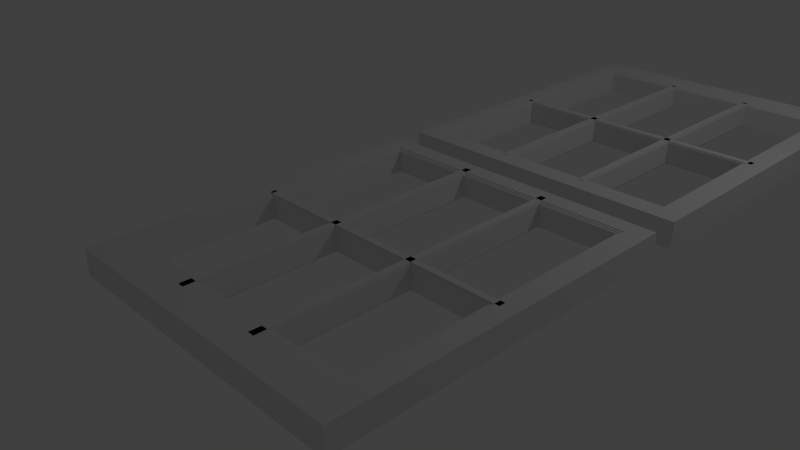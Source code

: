 # Source: window.blend  (saved by Blender 2.72.0; exported with 4.5.12 LTS)
import bpy
from mathutils import Matrix  # noqa: F401  (used for matrix-valued properties, if any)

bpy.ops.wm.read_factory_settings(use_empty=True)
scene = bpy.context.scene
scene.name = 'Scene'

# ---- collections
col_collection_1 = bpy.data.collections.new('Collection 1'); scene.collection.children.link(col_collection_1)

# ---- materials (node trees are filled in below, after node groups)
mat_material = bpy.data.materials.new('Material')
mat_material.alpha_threshold = 0.0
mat_material.use_transparent_shadow = False
mat_material.roughness = 0.5
mat_material.line_color = (0.0, 0.0, 0.0, 1.0)
mat_material_001 = bpy.data.materials.new('Material.001')
mat_material_001.alpha_threshold = 0.0
mat_material_001.use_transparent_shadow = False
mat_material_001.roughness = 0.5
mat_material_001.line_color = (0.0, 0.0, 0.0, 1.0)
mat_material_002 = bpy.data.materials.new('Material.002')
mat_material_002.alpha_threshold = 0.0
mat_material_002.use_transparent_shadow = False
mat_material_002.roughness = 0.5
mat_material_002.line_color = (0.0, 0.0, 0.0, 1.0)

# ---- material node trees

# ---- world
world_world = bpy.data.worlds.new('World'); scene.world = world_world
world_world.color = (0.05088, 0.05088, 0.05088)
world_world.use_sun_shadow = False
world_world.sun_shadow_jitter_overblur = 0.0
world_world.cycles.sampling_method = 'MANUAL'
world_world.cycles.sample_map_resolution = 256

# ---- cameras
cam_camera = bpy.data.cameras.new('Camera')
cam_camera.clip_end = 100.0
cam_camera.lens = 35.0
cam_camera.sensor_width = 32.0
cam_camera.sensor_height = 18.0
cam_camera.ortho_scale = 7.314
cam_camera.dof.focus_distance = 0.0
cam_camera.dof.aperture_fstop = 128.0

# ---- lights
light_lamp = bpy.data.lights.new('Lamp', 'POINT')
light_lamp.transmission_factor = 0.0
light_lamp.cutoff_distance = 30.0
light_lamp.energy = 100.0
light_lamp.shadow_buffer_clip_start = 1.001
light_lamp.shadow_soft_size = 0.1
light_lamp.shadow_maximum_resolution = 0.006
light_lamp.use_absolute_resolution = True
light_lamp.cycles.use_multiple_importance_sampling = False

# ---- meshes
me_cube = bpy.data.meshes.new('Cube')
me_cube.from_pydata([(1.0, -1.0, -1.0), (-1.0, -1.0, -1.0), (-0.8782, -0.7938, -1.0), (-1.0, 1.0, -1.0), (0.8718, -0.7938, -1.0), (1.0, 1.0, -1.0), (-0.8782, 0.8989, -1.0), (0.8718, 0.8989, -1.0), (-1.0, 1.0, 1.0), (1.0, 1.0, 1.0), (1.0, -1.0, 1.0), (-1.0, -1.0, 1.0), (-0.8782, -0.7938, 1.0), (0.8718, -0.7938, 1.0), (-0.8782, 0.8989, 1.0), (0.8718, 0.8989, 1.0)], [], [(5, 7, 6, 3), (5, 0, 4, 7), (2, 1, 3, 6), (0, 1, 2, 4), (14, 15, 9, 8), (13, 10, 9, 15), (8, 11, 12, 14), (12, 11, 10, 13), (0, 5, 9, 10), (1, 0, 10, 11), (1, 11, 8, 3), (5, 3, 8, 9), (6, 14, 12, 2), (14, 6, 7, 15), (15, 7, 4, 13), (2, 12, 13, 4)])
_uv = me_cube.uv_layers.new(name='UVMap')
_uv.uv.foreach_set('vector', [0.2803, 0.6667, 0.2983, 0.6498, 0.5435, 0.6498, 0.5606, 0.6667, 0.2803, 0.6667, 0.2803, 0.3333, 0.2983, 0.3677, 0.2983, 0.6498, 0.5435, 0.3677, 0.5606, 0.3333, 0.5606, 0.6667, 0.5435, 0.6498, 0.2803, 0.3333, 0.5606, 0.3333, 0.5435, 0.3677, 0.2983, 0.3677, 0.2661, 0.9797, 0.2661, 0.688, 0.2803, 0.6667, 0.2803, 1.0, 0.0289, 0.688, 0.0, 0.6667, 0.2803, 0.6667, 0.2661, 0.688, 0.2803, 1.0, 3.341e-08, 1.0, 0.0289, 0.9797, 0.2661, 0.9797, 0.0289, 0.9797, 3.341e-08, 1.0, 0.0, 0.6667, 0.0289, 0.688, 0.8409, 6.954e-08, 0.8409, 0.3333, 0.5606, 0.3333, 0.5606, 0.0, 0.2803, 0.3333, 2.506e-08, 0.3333, 0.0, 8.941e-08, 0.2803, 0.0, 0.5606, 0.3333, 0.2803, 0.3333, 0.2803, 1.192e-07, 0.5606, 0.0, 0.2803, 0.3333, 0.2803, 0.6667, 0.0, 0.6667, 8.353e-09, 0.3333, 0.7628, 1.0, 0.7628, 0.6667, 1.0, 0.6667, 1.0, 1.0, 0.8058, 0.3333, 0.8058, 0.6667, 0.5606, 0.6667, 0.5606, 0.3333, 0.7628, 0.6667, 0.7628, 1.0, 0.5255, 1.0, 0.5255, 0.6667, 0.5255, 0.6667, 0.5255, 1.0, 0.2803, 1.0, 0.2803, 0.6667])
me_cube.materials.append(mat_material)
me_cube.use_remesh_preserve_volume = False
me_cube.use_remesh_preserve_attributes = False
me_cube.use_mirror_vertex_groups = False
me_cube.update()
me_cube_005 = bpy.data.meshes.new('Cube.005')
me_cube_005.from_pydata([(-1.0, -1.0, -1.0), (-1.0, 1.0, -1.0), (1.0, 1.0, -1.0), (1.0, -1.0, -1.0), (-1.0, -1.0, 1.0), (-1.0, 1.0, 1.0), (1.0, 1.0, 1.0), (1.0, -1.0, 1.0)], [], [(4, 5, 1, 0), (5, 6, 2, 1), (6, 7, 3, 2), (7, 4, 0, 3), (0, 1, 2, 3), (7, 6, 5, 4)])
_uv = me_cube_005.uv_layers.new(name='UVMap')
_uv.uv.foreach_set('vector', [0.0, 1.0, 0.0, 0.0, 0.0, 0.0, 0.0, 1.0, 0.0, 0.0, 1.0, 0.0, 1.0, 0.0, 0.0, 0.0, 1.0, 0.0, 1.0, 1.0, 1.0, 1.0, 1.0, 0.0, 1.0, 1.0, 0.0, 1.0, 0.0, 1.0, 1.0, 1.0, 0.0, 1.0, 0.0, 0.0, 1.0, 0.0, 1.0, 1.0, 1.0, 1.0, 1.0, 0.0, 0.0, 0.0, 0.0, 1.0])
me_cube_005.use_remesh_preserve_volume = False
me_cube_005.use_remesh_preserve_attributes = False
me_cube_005.use_mirror_vertex_groups = False
me_cube_005.update()
me_cube_004 = bpy.data.meshes.new('Cube.004')
me_cube_004.from_pydata([(-1.0, -1.0, -1.0), (-1.0, 1.0, -1.0), (1.0, 1.0, -1.0), (1.0, -1.0, -1.0), (-1.0, -1.0, 1.0), (-1.0, 1.0, 1.0), (1.0, 1.0, 1.0), (1.0, -1.0, 1.0)], [], [(4, 5, 1, 0), (5, 6, 2, 1), (6, 7, 3, 2), (7, 4, 0, 3), (0, 1, 2, 3), (7, 6, 5, 4)])
_uv = me_cube_004.uv_layers.new(name='UVMap')
_uv.uv.foreach_set('vector', [0.0, 1.0, 0.0, 0.0, 0.0, 0.0, 0.0, 1.0, 0.0, 0.0, 1.0, 0.0, 1.0, 0.0, 0.0, 0.0, 1.0, 0.0, 1.0, 1.0, 1.0, 1.0, 1.0, 0.0, 1.0, 1.0, 0.0, 1.0, 0.0, 1.0, 1.0, 1.0, 0.0, 1.0, 0.0, 0.0, 1.0, 0.0, 1.0, 1.0, 1.0, 1.0, 1.0, 0.0, 0.0, 0.0, 0.0, 1.0])
me_cube_004.use_remesh_preserve_volume = False
me_cube_004.use_remesh_preserve_attributes = False
me_cube_004.use_mirror_vertex_groups = False
me_cube_004.update()
me_cube_006 = bpy.data.meshes.new('Cube.006')
me_cube_006.from_pydata([(-1.0, -1.0, -1.0), (-1.0, 1.0, -1.0), (1.0, 1.0, -1.0), (1.0, -1.0, -1.0), (-1.0, -1.0, 1.0), (-1.0, 1.0, 1.0), (1.0, 1.0, 1.0), (1.0, -1.0, 1.0)], [], [(4, 5, 1, 0), (5, 6, 2, 1), (6, 7, 3, 2), (7, 4, 0, 3), (0, 1, 2, 3), (7, 6, 5, 4)])
_uv = me_cube_006.uv_layers.new(name='UVMap')
_uv.uv.foreach_set('vector', [0.0, 1.0, 0.0, 0.0, 0.0, 0.0, 0.0, 1.0, 0.0, 0.0, 1.0, 0.0, 1.0, 0.0, 0.0, 0.0, 1.0, 0.0, 1.0, 1.0, 1.0, 1.0, 1.0, 0.0, 1.0, 1.0, 0.0, 1.0, 0.0, 1.0, 1.0, 1.0, 0.0, 1.0, 0.0, 0.0, 1.0, 0.0, 1.0, 1.0, 1.0, 1.0, 1.0, 0.0, 0.0, 0.0, 0.0, 1.0])
me_cube_006.use_remesh_preserve_volume = False
me_cube_006.use_remesh_preserve_attributes = False
me_cube_006.use_mirror_vertex_groups = False
me_cube_006.update()
me_cube_001 = bpy.data.meshes.new('Cube.001')
me_cube_001.from_pydata([(-1.0, -1.0, 1.0), (-1.0, 1.0, 1.0), (-1.0, 1.0, -1.0), (-1.0, -1.0, -1.0), (-0.8782, -0.9023, 1.0), (-0.8782, 0.817, 1.0), (1.0, 1.0, -1.0), (1.0, 1.0, 1.0), (-0.8782, -0.9023, -1.0), (-0.8782, 0.817, -1.0), (1.0, -1.0, -1.0), (1.0, -1.0, 1.0), (0.8718, 0.817, 1.0), (0.8718, -0.9023, 1.0), (0.8718, 0.817, -1.0), (0.8718, -0.9023, -1.0), (-0.8782, -1.245, -1.0), (-1.0, -1.147, -1.0), (1.0, -1.147, -1.0), (0.8718, -1.245, -1.0), (-1.0, -1.147, 1.0), (1.0, -1.147, 1.0), (1.0, -3.077, -1.0), (0.8718, -2.878, -1.0), (0.8718, -1.245, 1.0), (-0.8782, -1.245, 1.0), (-1.0, -3.077, -1.0), (-0.8782, -2.878, -1.0), (1.0, -3.077, 1.0), (-1.0, -3.077, 1.0), (0.8718, -2.878, 1.0), (-0.8782, -2.878, 1.0)], [], [(0, 1, 2, 3), (1, 7, 6, 2), (10, 6, 7, 11), (11, 0, 3, 10), (15, 14, 6, 10), (9, 2, 6, 14), (8, 3, 2, 9), (10, 3, 8, 15), (7, 12, 13, 11), (7, 1, 5, 12), (1, 0, 4, 5), (4, 0, 11, 13), (5, 4, 8, 9), (9, 14, 12, 5), (14, 15, 13, 12), (4, 13, 15, 8)])
_uv = me_cube_001.uv_layers.new(name='UVMap')
_uv.uv.foreach_set('vector', [0.2782, 0.6667, 0.2782, 0.3333, 0.5564, 0.3333, 0.5564, 0.6667, 0.5564, 0.3333, 0.2782, 0.3333, 0.2782, 5.96e-08, 0.5564, 0.0, 0.2782, 0.0, 0.2782, 0.3333, 1.078e-07, 0.3333, 0.0, 8.941e-08, 0.0, 0.3333, 0.2782, 0.3333, 0.2782, 0.6667, 3.317e-08, 0.6667, 0.01783, 0.6829, 0.01783, 0.9695, 1.658e-08, 1.0, 0.0, 0.6667, 0.2613, 0.9695, 0.2782, 1.0, 1.658e-08, 1.0, 0.01783, 0.9695, 0.2613, 0.6829, 0.2782, 0.6667, 0.2782, 1.0, 0.2613, 0.9695, 0.0, 0.6667, 0.2782, 0.6667, 0.2613, 0.6829, 0.01783, 0.6829, 0.8347, 0.3333, 0.8168, 0.3028, 0.8168, 0.01628, 0.8347, 1.987e-08, 0.8347, 0.3333, 0.5564, 0.3333, 0.5734, 0.3028, 0.8168, 0.3028, 0.5564, 0.3333, 0.5564, 0.0, 0.5734, 0.01628, 0.5734, 0.3028, 0.5734, 0.01628, 0.5564, 0.0, 0.8347, 1.987e-08, 0.8168, 0.01628, 1.0, 1.0, 0.7608, 1.0, 0.7608, 0.6667, 1.0, 0.6667, 0.5217, 1.0, 0.2782, 1.0, 0.2782, 0.6667, 0.5217, 0.6667, 0.7608, 1.0, 0.5217, 1.0, 0.5217, 0.6667, 0.7608, 0.6667, 0.5564, 0.3333, 0.7999, 0.3333, 0.7999, 0.6667, 0.5564, 0.6667])
me_cube_001.use_remesh_preserve_volume = False
me_cube_001.use_remesh_preserve_attributes = False
me_cube_001.use_mirror_vertex_groups = False
me_cube_001.update()
me_cube_007 = bpy.data.meshes.new('Cube.007')
me_cube_007.from_pydata([(-1.0, -1.0, -1.0), (-1.0, 1.0, -1.0), (1.0, 1.0, -1.0), (1.0, -1.0, -1.0), (-1.0, -1.0, 1.0), (-1.0, 1.0, 1.0), (1.0, 1.0, 1.0), (1.0, -1.0, 1.0)], [], [(4, 5, 1, 0), (5, 6, 2, 1), (6, 7, 3, 2), (7, 4, 0, 3), (0, 1, 2, 3), (7, 6, 5, 4)])
_uv = me_cube_007.uv_layers.new(name='UVMap')
_uv.uv.foreach_set('vector', [0.0, 1.0, 0.0, 0.0, 0.0, 0.0, 0.0, 1.0, 0.0, 0.0, 1.0, 0.0, 1.0, 0.0, 0.0, 0.0, 1.0, 0.0, 1.0, 1.0, 1.0, 1.0, 1.0, 0.0, 1.0, 1.0, 0.0, 1.0, 0.0, 1.0, 1.0, 1.0, 0.0, 1.0, 0.0, 0.0, 1.0, 0.0, 1.0, 1.0, 1.0, 1.0, 1.0, 0.0, 0.0, 0.0, 0.0, 1.0])
me_cube_007.use_remesh_preserve_volume = False
me_cube_007.use_remesh_preserve_attributes = False
me_cube_007.use_mirror_vertex_groups = False
me_cube_007.update()
me_cube_008 = bpy.data.meshes.new('Cube.008')
me_cube_008.from_pydata([(-1.0, -1.0, -1.0), (-1.0, 1.0, -1.0), (1.0, 1.0, -1.0), (1.0, -1.0, -1.0), (-1.0, -1.0, 1.0), (-1.0, 1.0, 1.0), (1.0, 1.0, 1.0), (1.0, -1.0, 1.0)], [], [(4, 5, 1, 0), (5, 6, 2, 1), (6, 7, 3, 2), (7, 4, 0, 3), (0, 1, 2, 3), (7, 6, 5, 4)])
_uv = me_cube_008.uv_layers.new(name='UVMap')
_uv.uv.foreach_set('vector', [0.0, 1.0, 0.0, 0.0, 0.0, 0.0, 0.0, 1.0, 0.0, 0.0, 1.0, 0.0, 1.0, 0.0, 0.0, 0.0, 1.0, 0.0, 1.0, 1.0, 1.0, 1.0, 1.0, 0.0, 1.0, 1.0, 0.0, 1.0, 0.0, 1.0, 1.0, 1.0, 0.0, 1.0, 0.0, 0.0, 1.0, 0.0, 1.0, 1.0, 1.0, 1.0, 1.0, 0.0, 0.0, 0.0, 0.0, 1.0])
me_cube_008.use_remesh_preserve_volume = False
me_cube_008.use_remesh_preserve_attributes = False
me_cube_008.use_mirror_vertex_groups = False
me_cube_008.update()
me_cube_009 = bpy.data.meshes.new('Cube.009')
me_cube_009.from_pydata([(-1.0, -1.0, -1.0), (-1.0, 1.0, -1.0), (1.0, 1.0, -1.0), (1.0, -1.0, -1.0), (-1.0, -1.0, 1.0), (-1.0, 1.0, 1.0), (1.0, 1.0, 1.0), (1.0, -1.0, 1.0)], [], [(4, 5, 1, 0), (5, 6, 2, 1), (6, 7, 3, 2), (7, 4, 0, 3), (0, 1, 2, 3), (7, 6, 5, 4)])
_uv = me_cube_009.uv_layers.new(name='UVMap')
_uv.uv.foreach_set('vector', [0.0, 1.0, 0.0, 0.0, 0.0, 0.0, 0.0, 1.0, 0.0, 0.0, 1.0, 0.0, 1.0, 0.0, 0.0, 0.0, 1.0, 0.0, 1.0, 1.0, 1.0, 1.0, 1.0, 0.0, 1.0, 1.0, 0.0, 1.0, 0.0, 1.0, 1.0, 1.0, 0.0, 1.0, 0.0, 0.0, 1.0, 0.0, 1.0, 1.0, 1.0, 1.0, 1.0, 0.0, 0.0, 0.0, 0.0, 1.0])
me_cube_009.use_remesh_preserve_volume = False
me_cube_009.use_remesh_preserve_attributes = False
me_cube_009.use_mirror_vertex_groups = False
me_cube_009.update()
me_cube_002 = bpy.data.meshes.new('Cube.002')
me_cube_002.from_pydata([(1.0, -1.0, -1.0), (-1.0, -1.0, -1.0), (-0.8782, -0.7938, -1.0), (-1.0, 1.0, -1.0), (0.8718, -0.7938, -1.0), (1.0, 1.0, -1.0), (-0.8782, 0.8989, -1.0), (0.8718, 0.8989, -1.0), (-1.0, 1.0, 1.0), (1.0, 1.0, 1.0), (1.0, -1.0, 1.0), (-1.0, -1.0, 1.0), (-0.8782, -0.7938, 1.0), (0.8718, -0.7938, 1.0), (-0.8782, 0.8989, 1.0), (0.8718, 0.8989, 1.0)], [], [(5, 7, 6, 3), (5, 0, 4, 7), (2, 1, 3, 6), (0, 1, 2, 4), (14, 15, 9, 8), (13, 10, 9, 15), (8, 11, 12, 14), (12, 11, 10, 13), (0, 5, 9, 10), (1, 0, 10, 11), (1, 11, 8, 3), (5, 3, 8, 9), (6, 14, 12, 2), (14, 6, 7, 15), (15, 7, 4, 13), (2, 12, 13, 4)])
me_cube_002.materials.append(mat_material_001)
me_cube_002.use_remesh_preserve_volume = False
me_cube_002.use_remesh_preserve_attributes = False
me_cube_002.use_mirror_vertex_groups = False
me_cube_002.update()
me_cube_003 = bpy.data.meshes.new('Cube.003')
me_cube_003.from_pydata([(1.0, -1.0, -1.0), (-1.0, -1.0, -1.0), (-0.8782, -0.7938, -1.0), (-1.0, 1.0, -1.0), (0.8718, -0.7938, -1.0), (1.0, 1.0, -1.0), (-0.8782, 0.8989, -1.0), (0.8718, 0.8989, -1.0), (-1.0, 1.0, 1.0), (1.0, 1.0, 1.0), (1.0, -1.0, 1.0), (-1.0, -1.0, 1.0), (-0.8782, -0.7938, 1.0), (0.8718, -0.7938, 1.0), (-0.8782, 0.8989, 1.0), (0.8718, 0.8989, 1.0)], [], [(5, 7, 6, 3), (5, 0, 4, 7), (2, 1, 3, 6), (0, 1, 2, 4), (14, 15, 9, 8), (13, 10, 9, 15), (8, 11, 12, 14), (12, 11, 10, 13), (0, 5, 9, 10), (1, 0, 10, 11), (1, 11, 8, 3), (5, 3, 8, 9), (6, 14, 12, 2), (14, 6, 7, 15), (15, 7, 4, 13), (2, 12, 13, 4)])
me_cube_003.materials.append(mat_material_002)
me_cube_003.use_remesh_preserve_volume = False
me_cube_003.use_remesh_preserve_attributes = False
me_cube_003.use_mirror_vertex_groups = False
me_cube_003.update()
me_cube_012 = bpy.data.meshes.new('Cube.012')
me_cube_012.from_pydata([(-1.0, -1.0, 1.0), (-1.0, 1.0, 1.0), (-1.0, 1.0, -1.0), (-1.0, -1.0, -1.0), (-0.8782, -0.9023, 1.0), (-0.8782, 0.817, 1.0), (1.0, 1.0, -1.0), (1.0, 1.0, 1.0), (-0.8782, -0.9023, -1.0), (-0.8782, 0.817, -1.0), (1.0, -1.0, -1.0), (1.0, -1.0, 1.0), (0.8718, 0.817, 1.0), (0.8718, -0.9023, 1.0), (0.8718, 0.817, -1.0), (0.8718, -0.9023, -1.0), (-0.8782, -1.245, -1.0), (-1.0, -1.147, -1.0), (1.0, -1.147, -1.0), (0.8718, -1.245, -1.0), (-1.0, -1.147, 1.0), (1.0, -1.147, 1.0), (1.0, -3.077, -1.0), (0.8718, -2.878, -1.0), (0.8718, -1.245, 1.0), (-0.8782, -1.245, 1.0), (-1.0, -3.077, -1.0), (-0.8782, -2.878, -1.0), (1.0, -3.077, 1.0), (-1.0, -3.077, 1.0), (0.8718, -2.878, 1.0), (-0.8782, -2.878, 1.0)], [], [(0, 1, 2, 3), (1, 7, 6, 2), (10, 6, 7, 11), (11, 0, 3, 10), (15, 14, 6, 10), (9, 2, 6, 14), (8, 3, 2, 9), (10, 3, 8, 15), (7, 12, 13, 11), (7, 1, 5, 12), (1, 0, 4, 5), (4, 0, 11, 13), (5, 4, 8, 9), (9, 14, 12, 5), (14, 15, 13, 12), (4, 13, 15, 8)])
me_cube_012.use_remesh_preserve_volume = False
me_cube_012.use_remesh_preserve_attributes = False
me_cube_012.use_mirror_vertex_groups = False
me_cube_012.update()
me_cube_013 = bpy.data.meshes.new('Cube.013')
me_cube_013.from_pydata([(-1.0, -1.0, 1.0), (-1.0, 1.0, 1.0), (-1.0, 1.0, -1.0), (-1.0, -1.0, -1.0), (-0.8782, -0.9023, 1.0), (-0.8782, 0.817, 1.0), (1.0, 1.0, -1.0), (1.0, 1.0, 1.0), (-0.8782, -0.9023, -1.0), (-0.8782, 0.817, -1.0), (1.0, -1.0, -1.0), (1.0, -1.0, 1.0), (0.8718, 0.817, 1.0), (0.8718, -0.9023, 1.0), (0.8718, 0.817, -1.0), (0.8718, -0.9023, -1.0), (-0.8782, -1.245, -1.0), (-1.0, -1.147, -1.0), (1.0, -1.147, -1.0), (0.8718, -1.245, -1.0), (-1.0, -1.147, 1.0), (1.0, -1.147, 1.0), (1.0, -3.077, -1.0), (0.8718, -2.878, -1.0), (0.8718, -1.245, 1.0), (-0.8782, -1.245, 1.0), (-1.0, -3.077, -1.0), (-0.8782, -2.878, -1.0), (1.0, -3.077, 1.0), (-1.0, -3.077, 1.0), (0.8718, -2.878, 1.0), (-0.8782, -2.878, 1.0)], [], [(0, 1, 2, 3), (1, 7, 6, 2), (10, 6, 7, 11), (11, 0, 3, 10), (15, 14, 6, 10), (9, 2, 6, 14), (8, 3, 2, 9), (10, 3, 8, 15), (7, 12, 13, 11), (7, 1, 5, 12), (1, 0, 4, 5), (4, 0, 11, 13), (5, 4, 8, 9), (9, 14, 12, 5), (14, 15, 13, 12), (4, 13, 15, 8)])
me_cube_013.use_remesh_preserve_volume = False
me_cube_013.use_remesh_preserve_attributes = False
me_cube_013.use_mirror_vertex_groups = False
me_cube_013.update()
me_cube_014 = bpy.data.meshes.new('Cube.014')
me_cube_014.from_pydata([(-1.0, -1.0, -1.0), (-1.0, 1.0, -1.0), (1.0, 1.0, -1.0), (1.0, -1.0, -1.0), (-1.0, -1.0, 1.0), (-1.0, 1.0, 1.0), (1.0, 1.0, 1.0), (1.0, -1.0, 1.0)], [], [(4, 5, 1, 0), (5, 6, 2, 1), (6, 7, 3, 2), (7, 4, 0, 3), (0, 1, 2, 3), (7, 6, 5, 4)])
me_cube_014.use_remesh_preserve_volume = False
me_cube_014.use_remesh_preserve_attributes = False
me_cube_014.use_mirror_vertex_groups = False
me_cube_014.update()
me_cube_015 = bpy.data.meshes.new('Cube.015')
me_cube_015.from_pydata([(-1.0, -1.0, -1.0), (-1.0, 1.0, -1.0), (1.0, 1.0, -1.0), (1.0, -1.0, -1.0), (-1.0, -1.0, 1.0), (-1.0, 1.0, 1.0), (1.0, 1.0, 1.0), (1.0, -1.0, 1.0)], [], [(4, 5, 1, 0), (5, 6, 2, 1), (6, 7, 3, 2), (7, 4, 0, 3), (0, 1, 2, 3), (7, 6, 5, 4)])
me_cube_015.use_remesh_preserve_volume = False
me_cube_015.use_remesh_preserve_attributes = False
me_cube_015.use_mirror_vertex_groups = False
me_cube_015.update()
me_cube_016 = bpy.data.meshes.new('Cube.016')
me_cube_016.from_pydata([(-1.0, -1.0, -1.0), (-1.0, 1.0, -1.0), (1.0, 1.0, -1.0), (1.0, -1.0, -1.0), (-1.0, -1.0, 1.0), (-1.0, 1.0, 1.0), (1.0, 1.0, 1.0), (1.0, -1.0, 1.0)], [], [(4, 5, 1, 0), (5, 6, 2, 1), (6, 7, 3, 2), (7, 4, 0, 3), (0, 1, 2, 3), (7, 6, 5, 4)])
me_cube_016.use_remesh_preserve_volume = False
me_cube_016.use_remesh_preserve_attributes = False
me_cube_016.use_mirror_vertex_groups = False
me_cube_016.update()
me_cube_017 = bpy.data.meshes.new('Cube.017')
me_cube_017.from_pydata([(-1.0, -1.0, -1.0), (-1.0, 1.0, -1.0), (1.0, 1.0, -1.0), (1.0, -1.0, -1.0), (-1.0, -1.0, 1.0), (-1.0, 1.0, 1.0), (1.0, 1.0, 1.0), (1.0, -1.0, 1.0)], [], [(4, 5, 1, 0), (5, 6, 2, 1), (6, 7, 3, 2), (7, 4, 0, 3), (0, 1, 2, 3), (7, 6, 5, 4)])
me_cube_017.use_remesh_preserve_volume = False
me_cube_017.use_remesh_preserve_attributes = False
me_cube_017.use_mirror_vertex_groups = False
me_cube_017.update()
me_cube_018 = bpy.data.meshes.new('Cube.018')
me_cube_018.from_pydata([(-1.0, -1.0, -1.0), (-1.0, 1.0, -1.0), (1.0, 1.0, -1.0), (1.0, -1.0, -1.0), (-1.0, -1.0, 1.0), (-1.0, 1.0, 1.0), (1.0, 1.0, 1.0), (1.0, -1.0, 1.0)], [], [(4, 5, 1, 0), (5, 6, 2, 1), (6, 7, 3, 2), (7, 4, 0, 3), (0, 1, 2, 3), (7, 6, 5, 4)])
me_cube_018.use_remesh_preserve_volume = False
me_cube_018.use_remesh_preserve_attributes = False
me_cube_018.use_mirror_vertex_groups = False
me_cube_018.update()
me_cube_019 = bpy.data.meshes.new('Cube.019')
me_cube_019.from_pydata([(-1.0, -1.0, -1.0), (-1.0, 1.0, -1.0), (1.0, 1.0, -1.0), (1.0, -1.0, -1.0), (-1.0, -1.0, 1.0), (-1.0, 1.0, 1.0), (1.0, 1.0, 1.0), (1.0, -1.0, 1.0)], [], [(4, 5, 1, 0), (5, 6, 2, 1), (6, 7, 3, 2), (7, 4, 0, 3), (0, 1, 2, 3), (7, 6, 5, 4)])
me_cube_019.use_remesh_preserve_volume = False
me_cube_019.use_remesh_preserve_attributes = False
me_cube_019.use_mirror_vertex_groups = False
me_cube_019.update()
me_cube_020 = bpy.data.meshes.new('Cube.020')
me_cube_020.from_pydata([(-1.0, -1.0, -1.0), (-1.0, 1.0, -1.0), (1.0, 1.0, -1.0), (1.0, -1.0, -1.0), (-1.0, -1.0, 1.0), (-1.0, 1.0, 1.0), (1.0, 1.0, 1.0), (1.0, -1.0, 1.0)], [], [(4, 5, 1, 0), (5, 6, 2, 1), (6, 7, 3, 2), (7, 4, 0, 3), (0, 1, 2, 3), (7, 6, 5, 4)])
me_cube_020.use_remesh_preserve_volume = False
me_cube_020.use_remesh_preserve_attributes = False
me_cube_020.use_mirror_vertex_groups = False
me_cube_020.update()
me_cube_021 = bpy.data.meshes.new('Cube.021')
me_cube_021.from_pydata([(-1.0, -1.0, -1.0), (-1.0, 1.0, -1.0), (1.0, 1.0, -1.0), (1.0, -1.0, -1.0), (-1.0, -1.0, 1.0), (-1.0, 1.0, 1.0), (1.0, 1.0, 1.0), (1.0, -1.0, 1.0)], [], [(4, 5, 1, 0), (5, 6, 2, 1), (6, 7, 3, 2), (7, 4, 0, 3), (0, 1, 2, 3), (7, 6, 5, 4)])
me_cube_021.use_remesh_preserve_volume = False
me_cube_021.use_remesh_preserve_attributes = False
me_cube_021.use_mirror_vertex_groups = False
me_cube_021.update()
me_cube_022 = bpy.data.meshes.new('Cube.022')
me_cube_022.from_pydata([(-1.0, -1.0, -1.0), (-1.0, 1.0, -1.0), (1.0, 1.0, -1.0), (1.0, -1.0, -1.0), (-1.0, -1.0, 1.0), (-1.0, 1.0, 1.0), (1.0, 1.0, 1.0), (1.0, -1.0, 1.0)], [], [(4, 5, 1, 0), (5, 6, 2, 1), (6, 7, 3, 2), (7, 4, 0, 3), (0, 1, 2, 3), (7, 6, 5, 4)])
me_cube_022.use_remesh_preserve_volume = False
me_cube_022.use_remesh_preserve_attributes = False
me_cube_022.use_mirror_vertex_groups = False
me_cube_022.update()
me_cube_023 = bpy.data.meshes.new('Cube.023')
me_cube_023.from_pydata([(-1.0, -1.0, -1.0), (-1.0, 1.0, -1.0), (1.0, 1.0, -1.0), (1.0, -1.0, -1.0), (-1.0, -1.0, 1.0), (-1.0, 1.0, 1.0), (1.0, 1.0, 1.0), (1.0, -1.0, 1.0)], [], [(4, 5, 1, 0), (5, 6, 2, 1), (6, 7, 3, 2), (7, 4, 0, 3), (0, 1, 2, 3), (7, 6, 5, 4)])
me_cube_023.use_remesh_preserve_volume = False
me_cube_023.use_remesh_preserve_attributes = False
me_cube_023.use_mirror_vertex_groups = False
me_cube_023.update()
me_cube_024 = bpy.data.meshes.new('Cube.024')
me_cube_024.from_pydata([(-1.0, -1.0, -1.0), (-1.0, 1.0, -1.0), (1.0, 1.0, -1.0), (1.0, -1.0, -1.0), (-1.0, -1.0, 1.0), (-1.0, 1.0, 1.0), (1.0, 1.0, 1.0), (1.0, -1.0, 1.0)], [], [(4, 5, 1, 0), (5, 6, 2, 1), (6, 7, 3, 2), (7, 4, 0, 3), (0, 1, 2, 3), (7, 6, 5, 4)])
me_cube_024.use_remesh_preserve_volume = False
me_cube_024.use_remesh_preserve_attributes = False
me_cube_024.use_mirror_vertex_groups = False
me_cube_024.update()
me_cube_025 = bpy.data.meshes.new('Cube.025')
me_cube_025.from_pydata([(-1.0, -1.0, -1.0), (-1.0, 1.0, -1.0), (1.0, 1.0, -1.0), (1.0, -1.0, -1.0), (-1.0, -1.0, 1.0), (-1.0, 1.0, 1.0), (1.0, 1.0, 1.0), (1.0, -1.0, 1.0)], [], [(4, 5, 1, 0), (5, 6, 2, 1), (6, 7, 3, 2), (7, 4, 0, 3), (0, 1, 2, 3), (7, 6, 5, 4)])
me_cube_025.use_remesh_preserve_volume = False
me_cube_025.use_remesh_preserve_attributes = False
me_cube_025.use_mirror_vertex_groups = False
me_cube_025.update()

# ---- objects
ob_lamp = bpy.data.objects.new('Lamp', light_lamp)
ob_camera = bpy.data.objects.new('Camera', cam_camera)
ob_cube = bpy.data.objects.new('Cube', me_cube)
ob_cube_003 = bpy.data.objects.new('Cube.003', me_cube_005)
ob_cube_002 = bpy.data.objects.new('Cube.002', me_cube_004)
ob_cube_004 = bpy.data.objects.new('Cube.004', me_cube_006)
ob_cube_001 = bpy.data.objects.new('Cube.001', me_cube_001)
ob_cube_005 = bpy.data.objects.new('Cube.005', me_cube_007)
ob_cube_006 = bpy.data.objects.new('Cube.006', me_cube_008)
ob_cube_007 = bpy.data.objects.new('Cube.007', me_cube_009)
ob_cube_008 = bpy.data.objects.new('Cube.008', me_cube_002)
ob_cube_009 = bpy.data.objects.new('Cube.009', me_cube_003)
ob_cube_010 = bpy.data.objects.new('Cube.010', me_cube_012)
ob_cube_011 = bpy.data.objects.new('Cube.011', me_cube_013)
ob_cube_012 = bpy.data.objects.new('Cube.012', me_cube_014)
ob_cube_013 = bpy.data.objects.new('Cube.013', me_cube_015)
ob_cube_014 = bpy.data.objects.new('Cube.014', me_cube_016)
ob_cube_015 = bpy.data.objects.new('Cube.015', me_cube_017)
ob_cube_016 = bpy.data.objects.new('Cube.016', me_cube_018)
ob_cube_017 = bpy.data.objects.new('Cube.017', me_cube_019)
ob_cube_018 = bpy.data.objects.new('Cube.018', me_cube_020)
ob_cube_019 = bpy.data.objects.new('Cube.019', me_cube_021)
ob_cube_020 = bpy.data.objects.new('Cube.020', me_cube_022)
ob_cube_021 = bpy.data.objects.new('Cube.021', me_cube_023)
ob_cube_022 = bpy.data.objects.new('Cube.022', me_cube_024)
ob_cube_023 = bpy.data.objects.new('Cube.023', me_cube_025)

# ---- transforms, parenting, visibility, modifiers, constraints
ob_lamp.location = (4.076, 6.005, 5.904)
ob_lamp.rotation_euler = (0.6503, 0.05522, 1.866)
ob_lamp.lock_rotations_4d = False
ob_lamp.empty_display_type = 'ARROWS'
ob_lamp.color = (0.0, 0.0, 0.0, 0.0)
ob_lamp.lineart.crease_threshold = 0.0
ob_camera.location = (7.481, -6.508, 5.344)
ob_camera.rotation_euler = (1.109, 0.01082, 0.8149)
ob_camera.lock_rotations_4d = False
ob_camera.empty_display_type = 'ARROWS'
ob_camera.color = (0.0, 0.0, 0.0, 0.0)
ob_camera.display_type = 'WIRE'
ob_camera.lineart.crease_threshold = 0.0
ob_cube.location = (0.0, 0.0, 0.0)
ob_cube.scale = (2.4, 2.75, 0.2)
ob_cube.lock_rotations_4d = False
ob_cube.empty_display_type = 'ARROWS'
ob_cube.lineart.crease_threshold = 0.0
ob_cube_003.parent = ob_cube
ob_cube_003.matrix_parent_inverse = Matrix(((0.4167, 0.0, 0.0, 0.0), (0.0, 0.3636, 0.0, 0.0), (0.0, 0.0, 5.0, 0.0), (0.0, 0.0, 0.0, 1.0)))
ob_cube_003.location = (0.006136, -0.007521, 0.0)
ob_cube_003.scale = (2.16, 0.05, 0.2)
ob_cube_003.lineart.crease_threshold = 0.0
ob_cube_002.parent = ob_cube
ob_cube_002.matrix_parent_inverse = Matrix(((0.4167, 0.0, 0.0, 0.0), (0.0, 0.3636, 0.0, 0.0), (0.0, 0.0, 5.0, 0.0), (0.0, 0.0, 0.0, 1.0)))
ob_cube_002.location = (-0.7342, 0.1128, 0.0)
ob_cube_002.scale = (0.05, 2.475, 0.2)
ob_cube_002.lineart.crease_threshold = 0.0
ob_cube_004.parent = ob_cube
ob_cube_004.matrix_parent_inverse = Matrix(((0.4167, 0.0, 0.0, 0.0), (0.0, 0.3636, 0.0, 0.0), (0.0, 0.0, 5.0, 0.0), (0.0, 0.0, 0.0, 1.0)))
ob_cube_004.location = (0.6921, 0.1128, 0.0)
ob_cube_004.scale = (0.05, 2.475, 0.2)
ob_cube_004.lineart.crease_threshold = 0.0
ob_cube_001.location = (0.0, 6.02, 0.0)
ob_cube_001.scale = (2.4, 2.85, 0.2)
ob_cube_001.lineart.crease_threshold = 0.0
ob_cube_005.location = (-0.7342, 5.913, 0.0)
ob_cube_005.scale = (0.05, 2.475, 0.2)
ob_cube_005.lineart.crease_threshold = 0.0
ob_cube_006.location = (0.006136, 5.792, 0.0)
ob_cube_006.scale = (2.16, 0.05, 0.2)
ob_cube_006.lineart.crease_threshold = 0.0
ob_cube_007.location = (0.6921, 5.913, 0.0)
ob_cube_007.scale = (0.05, 2.475, 0.2)
ob_cube_007.lineart.crease_threshold = 0.0
ob_cube_008.location = (0.0, 0.0, 0.0)
ob_cube_008.scale = (2.328, 2.668, 0.1746)
ob_cube_008.lock_rotations_4d = False
ob_cube_008.empty_display_type = 'ARROWS'
ob_cube_008.lineart.crease_threshold = 0.0
ob_cube_009.location = (0.0, 0.0, 0.0)
ob_cube_009.scale = (2.364, 2.709, 0.1871)
ob_cube_009.lock_rotations_4d = False
ob_cube_009.empty_display_type = 'ARROWS'
ob_cube_009.lineart.crease_threshold = 0.0
ob_cube_010.location = (0.0, 6.02, 0.0)
ob_cube_010.scale = (2.328, 2.764, 0.1843)
ob_cube_010.lineart.crease_threshold = 0.0
ob_cube_011.location = (0.0, 6.02, 0.0)
ob_cube_011.scale = (2.364, 2.807, 0.1911)
ob_cube_011.lineart.crease_threshold = 0.0
ob_cube_012.location = (0.6921, 0.1128, 0.0)
ob_cube_012.scale = (0.06, 2.475, 0.188)
ob_cube_012.lineart.crease_threshold = 0.0
ob_cube_013.location = (0.6921, 5.913, 0.0)
ob_cube_013.scale = (0.06, 2.475, 0.188)
ob_cube_013.lineart.crease_threshold = 0.0
ob_cube_014.location = (-0.7342, 0.1128, 0.0)
ob_cube_014.scale = (0.06, 2.475, 0.188)
ob_cube_014.lineart.crease_threshold = 0.0
ob_cube_015.location = (-0.7342, 5.913, 0.0)
ob_cube_015.scale = (0.06, 2.475, 0.188)
ob_cube_015.lineart.crease_threshold = 0.0
ob_cube_016.location = (0.6921, 0.1128, 0.0)
ob_cube_016.scale = (0.07, 2.475, 0.172)
ob_cube_016.lineart.crease_threshold = 0.0
ob_cube_017.location = (0.6921, 5.913, 0.0)
ob_cube_017.scale = (0.07, 2.475, 0.172)
ob_cube_017.lineart.crease_threshold = 0.0
ob_cube_018.location = (-0.7342, 0.1128, 0.0)
ob_cube_018.scale = (0.07, 2.475, 0.1711)
ob_cube_018.lineart.crease_threshold = 0.0
ob_cube_019.location = (-0.7342, 5.913, 0.0)
ob_cube_019.scale = (0.07, 2.475, 0.1711)
ob_cube_019.lineart.crease_threshold = 0.0
ob_cube_020.location = (0.006136, -0.007521, 0.0)
ob_cube_020.scale = (2.16, 0.06, 0.188)
ob_cube_020.lineart.crease_threshold = 0.0
ob_cube_021.location = (0.006136, -0.007521, 0.0)
ob_cube_021.scale = (2.16, 0.07, 0.1711)
ob_cube_021.lineart.crease_threshold = 0.0
ob_cube_022.location = (0.006136, 5.792, 0.0)
ob_cube_022.scale = (2.16, 0.06, 0.188)
ob_cube_022.lineart.crease_threshold = 0.0
ob_cube_023.location = (0.006136, 5.792, 0.0)
ob_cube_023.scale = (2.16, 0.07, 0.1711)
ob_cube_023.lineart.crease_threshold = 0.0

# ---- collection membership
col_collection_1.objects.link(ob_lamp)
col_collection_1.objects.link(ob_camera)
col_collection_1.objects.link(ob_cube)
col_collection_1.objects.link(ob_cube_003)
col_collection_1.objects.link(ob_cube_002)
col_collection_1.objects.link(ob_cube_004)
col_collection_1.objects.link(ob_cube_001)
col_collection_1.objects.link(ob_cube_005)
col_collection_1.objects.link(ob_cube_006)
col_collection_1.objects.link(ob_cube_007)
col_collection_1.objects.link(ob_cube_008)
col_collection_1.objects.link(ob_cube_009)
col_collection_1.objects.link(ob_cube_010)
col_collection_1.objects.link(ob_cube_011)
col_collection_1.objects.link(ob_cube_012)
col_collection_1.objects.link(ob_cube_013)
col_collection_1.objects.link(ob_cube_014)
col_collection_1.objects.link(ob_cube_015)
col_collection_1.objects.link(ob_cube_016)
col_collection_1.objects.link(ob_cube_017)
col_collection_1.objects.link(ob_cube_018)
col_collection_1.objects.link(ob_cube_019)
col_collection_1.objects.link(ob_cube_020)
col_collection_1.objects.link(ob_cube_021)
col_collection_1.objects.link(ob_cube_022)
col_collection_1.objects.link(ob_cube_023)

# ---- scene / render settings (as saved in the file)
scene.camera = ob_camera
scene.frame_start = 1; scene.frame_end = 250; scene.frame_set(1)
scene.render.engine = 'BLENDER_EEVEE_NEXT'
scene.render.image_settings.compression = 90
scene.render.resolution_percentage = 50
scene.render.dither_intensity = 0.0
scene.cycles.use_denoising = False
scene.cycles.samples = 10
scene.cycles.sampling_pattern = 'TABULATED_SOBOL'
scene.cycles.light_sampling_threshold = 0.0
scene.cycles.use_adaptive_sampling = False
scene.cycles.use_light_tree = False
scene.cycles.blur_glossy = 0.0
scene.cycles.volume_bounces = 1
scene.cycles.pixel_filter_type = 'GAUSSIAN'
scene.cycles.sample_clamp_indirect = 0.0
scene.view_settings.view_transform = 'Standard'
bpy.context.view_layer.update()
